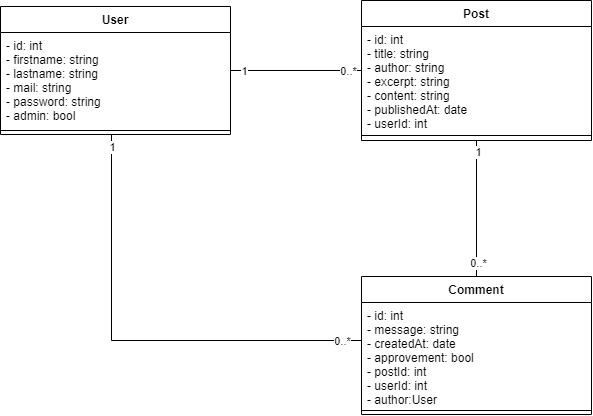

The diagram above was exported from draw.io. Its source (the exported page's mxGraphModel, read from the mxfile embedded in the PNG):
<mxGraphModel dx="858" dy="1567" grid="1" gridSize="10" guides="1" tooltips="1" connect="1" arrows="1" fold="1" page="1" pageScale="1" pageWidth="827" pageHeight="1169" math="0" shadow="0">
  <root>
    <mxCell id="4QXlC-1CrpndTcV3Kipg-0" />
    <mxCell id="4QXlC-1CrpndTcV3Kipg-1" parent="4QXlC-1CrpndTcV3Kipg-0" />
    <mxCell id="uHvxE0az6lWh7nvL5cZV-0" style="edgeStyle=orthogonalEdgeStyle;rounded=0;orthogonalLoop=1;jettySize=auto;html=1;" parent="4QXlC-1CrpndTcV3Kipg-1" source="-niM3CxVgNIxbM_51oJc-0" target="uHvxE0az6lWh7nvL5cZV-11" edge="1">
      <mxGeometry relative="1" as="geometry">
        <mxPoint x="154" y="640" as="targetPoint" />
      </mxGeometry>
    </mxCell>
    <mxCell id="-niM3CxVgNIxbM_51oJc-0" value="User" style="swimlane;fontStyle=1;align=center;verticalAlign=top;childLayout=stackLayout;horizontal=1;startSize=26;horizontalStack=0;resizeParent=1;resizeParentMax=0;resizeLast=0;collapsible=1;marginBottom=0;" parent="4QXlC-1CrpndTcV3Kipg-1" vertex="1">
      <mxGeometry x="39" y="750" width="230" height="310" as="geometry" />
    </mxCell>
    <mxCell id="-niM3CxVgNIxbM_51oJc-1" value="- id: int&#10;- firstname: string&#10;- lastname: string&#10;- mail: string&#10;- password: string&#10;- roles: bool" style="text;strokeColor=none;fillColor=none;align=left;verticalAlign=top;spacingLeft=4;spacingRight=4;overflow=hidden;rotatable=0;points=[[0,0.5],[1,0.5]];portConstraint=eastwest;" parent="-niM3CxVgNIxbM_51oJc-0" vertex="1">
      <mxGeometry y="26" width="230" height="94" as="geometry" />
    </mxCell>
    <mxCell id="-niM3CxVgNIxbM_51oJc-2" value="" style="line;strokeWidth=1;fillColor=none;align=left;verticalAlign=middle;spacingTop=-1;spacingLeft=3;spacingRight=3;rotatable=0;labelPosition=right;points=[];portConstraint=eastwest;" parent="-niM3CxVgNIxbM_51oJc-0" vertex="1">
      <mxGeometry y="120" width="230" height="8" as="geometry" />
    </mxCell>
    <mxCell id="-niM3CxVgNIxbM_51oJc-3" value="+ getId&#10;+ setId(id)&#10;+ getFirstname&#10;+ setFirstname(firstname)&#10;+ getLastname&#10;+ setLastname(lastname)&#10;+ getMail&#10;+ setMail(mail)&#10;+ getPassword&#10;+ setPassword(password)&#10;+ getRoles&#10;+ setRoles(roles)" style="text;strokeColor=none;fillColor=none;align=left;verticalAlign=top;spacingLeft=4;spacingRight=4;overflow=hidden;rotatable=0;points=[[0,0.5],[1,0.5]];portConstraint=eastwest;" parent="-niM3CxVgNIxbM_51oJc-0" vertex="1">
      <mxGeometry y="128" width="230" height="182" as="geometry" />
    </mxCell>
    <mxCell id="uHvxE0az6lWh7nvL5cZV-1" style="edgeStyle=orthogonalEdgeStyle;rounded=0;orthogonalLoop=1;jettySize=auto;html=1;" parent="4QXlC-1CrpndTcV3Kipg-1" source="-niM3CxVgNIxbM_51oJc-4" target="uHvxE0az6lWh7nvL5cZV-3" edge="1">
      <mxGeometry relative="1" as="geometry">
        <mxPoint x="414" y="640" as="targetPoint" />
      </mxGeometry>
    </mxCell>
    <mxCell id="-niM3CxVgNIxbM_51oJc-4" value="Post" style="swimlane;fontStyle=1;align=center;verticalAlign=top;childLayout=stackLayout;horizontal=1;startSize=26;horizontalStack=0;resizeParent=1;resizeParentMax=0;resizeLast=0;collapsible=1;marginBottom=0;" parent="4QXlC-1CrpndTcV3Kipg-1" vertex="1">
      <mxGeometry x="299" y="750" width="230" height="310" as="geometry" />
    </mxCell>
    <mxCell id="-niM3CxVgNIxbM_51oJc-5" value="- id: int&#10;- title: string&#10;- resum: string&#10;- content: string&#10;- date: date&#10;" style="text;strokeColor=none;fillColor=none;align=left;verticalAlign=top;spacingLeft=4;spacingRight=4;overflow=hidden;rotatable=0;points=[[0,0.5],[1,0.5]];portConstraint=eastwest;" parent="-niM3CxVgNIxbM_51oJc-4" vertex="1">
      <mxGeometry y="26" width="230" height="94" as="geometry" />
    </mxCell>
    <mxCell id="-niM3CxVgNIxbM_51oJc-6" value="" style="line;strokeWidth=1;fillColor=none;align=left;verticalAlign=middle;spacingTop=-1;spacingLeft=3;spacingRight=3;rotatable=0;labelPosition=right;points=[];portConstraint=eastwest;" parent="-niM3CxVgNIxbM_51oJc-4" vertex="1">
      <mxGeometry y="120" width="230" height="8" as="geometry" />
    </mxCell>
    <mxCell id="-niM3CxVgNIxbM_51oJc-7" value="+ getId&#10;+ setId(id)&#10;+ getTitle&#10;+ setTitle(title)&#10;+ getResum&#10;+ setResum(resum)&#10;+ getContent&#10;+ setContent(content)&#10;+ getDate&#10;+ setDate(date)" style="text;strokeColor=none;fillColor=none;align=left;verticalAlign=top;spacingLeft=4;spacingRight=4;overflow=hidden;rotatable=0;points=[[0,0.5],[1,0.5]];portConstraint=eastwest;" parent="-niM3CxVgNIxbM_51oJc-4" vertex="1">
      <mxGeometry y="128" width="230" height="182" as="geometry" />
    </mxCell>
    <mxCell id="uHvxE0az6lWh7nvL5cZV-2" style="edgeStyle=orthogonalEdgeStyle;rounded=0;orthogonalLoop=1;jettySize=auto;html=1;" parent="4QXlC-1CrpndTcV3Kipg-1" source="-niM3CxVgNIxbM_51oJc-8" target="uHvxE0az6lWh7nvL5cZV-7" edge="1">
      <mxGeometry relative="1" as="geometry">
        <mxPoint x="674" y="640" as="targetPoint" />
      </mxGeometry>
    </mxCell>
    <mxCell id="-niM3CxVgNIxbM_51oJc-8" value="Comment" style="swimlane;fontStyle=1;align=center;verticalAlign=top;childLayout=stackLayout;horizontal=1;startSize=26;horizontalStack=0;resizeParent=1;resizeParentMax=0;resizeLast=0;collapsible=1;marginBottom=0;" parent="4QXlC-1CrpndTcV3Kipg-1" vertex="1">
      <mxGeometry x="559" y="750" width="230" height="310" as="geometry" />
    </mxCell>
    <mxCell id="-niM3CxVgNIxbM_51oJc-9" value="- id: int&#10;- message: string&#10;- createdAt: date&#10;- isValid: bool&#10;" style="text;strokeColor=none;fillColor=none;align=left;verticalAlign=top;spacingLeft=4;spacingRight=4;overflow=hidden;rotatable=0;points=[[0,0.5],[1,0.5]];portConstraint=eastwest;" parent="-niM3CxVgNIxbM_51oJc-8" vertex="1">
      <mxGeometry y="26" width="230" height="94" as="geometry" />
    </mxCell>
    <mxCell id="-niM3CxVgNIxbM_51oJc-10" value="" style="line;strokeWidth=1;fillColor=none;align=left;verticalAlign=middle;spacingTop=-1;spacingLeft=3;spacingRight=3;rotatable=0;labelPosition=right;points=[];portConstraint=eastwest;" parent="-niM3CxVgNIxbM_51oJc-8" vertex="1">
      <mxGeometry y="120" width="230" height="8" as="geometry" />
    </mxCell>
    <mxCell id="-niM3CxVgNIxbM_51oJc-11" value="+ getId&#10;+ setId(id)&#10;+ getMessage&#10;+ setMessage(message)&#10;+ getCreatedAt&#10;+ setCreatedAt(createdAt)&#10;+ getIsValid&#10;+ setIsValid(IsValid)" style="text;strokeColor=none;fillColor=none;align=left;verticalAlign=top;spacingLeft=4;spacingRight=4;overflow=hidden;rotatable=0;points=[[0,0.5],[1,0.5]];portConstraint=eastwest;" parent="-niM3CxVgNIxbM_51oJc-8" vertex="1">
      <mxGeometry y="128" width="230" height="182" as="geometry" />
    </mxCell>
    <mxCell id="ezMqwKxjMKI6TvK0H-Vv-1" style="edgeStyle=orthogonalEdgeStyle;rounded=0;orthogonalLoop=1;jettySize=auto;html=1;" parent="4QXlC-1CrpndTcV3Kipg-1" source="uHvxE0az6lWh7nvL5cZV-3" edge="1">
      <mxGeometry relative="1" as="geometry">
        <mxPoint x="414" y="430" as="targetPoint" />
      </mxGeometry>
    </mxCell>
    <mxCell id="uHvxE0az6lWh7nvL5cZV-3" value="PostManager" style="swimlane;fontStyle=1;align=center;verticalAlign=top;childLayout=stackLayout;horizontal=1;startSize=26;horizontalStack=0;resizeParent=1;resizeParentMax=0;resizeLast=0;collapsible=1;marginBottom=0;" parent="4QXlC-1CrpndTcV3Kipg-1" vertex="1">
      <mxGeometry x="299" y="550" width="230" height="120" as="geometry" />
    </mxCell>
    <mxCell id="uHvxE0az6lWh7nvL5cZV-5" value="" style="line;strokeWidth=1;fillColor=none;align=left;verticalAlign=middle;spacingTop=-1;spacingLeft=3;spacingRight=3;rotatable=0;labelPosition=right;points=[];portConstraint=eastwest;" parent="uHvxE0az6lWh7nvL5cZV-3" vertex="1">
      <mxGeometry y="26" width="230" height="8" as="geometry" />
    </mxCell>
    <mxCell id="uHvxE0az6lWh7nvL5cZV-6" value="+ getAll&#10;+ get&#10;+ add&#10;+ update&#10;+ delete&#10;" style="text;strokeColor=none;fillColor=none;align=left;verticalAlign=top;spacingLeft=4;spacingRight=4;overflow=hidden;rotatable=0;points=[[0,0.5],[1,0.5]];portConstraint=eastwest;" parent="uHvxE0az6lWh7nvL5cZV-3" vertex="1">
      <mxGeometry y="34" width="230" height="86" as="geometry" />
    </mxCell>
    <mxCell id="ezMqwKxjMKI6TvK0H-Vv-0" style="edgeStyle=orthogonalEdgeStyle;rounded=0;orthogonalLoop=1;jettySize=auto;html=1;" parent="4QXlC-1CrpndTcV3Kipg-1" source="uHvxE0az6lWh7nvL5cZV-7" target="eHo5f4yBbKyPihqezTao-2" edge="1">
      <mxGeometry relative="1" as="geometry">
        <mxPoint x="599" y="420" as="targetPoint" />
        <Array as="points">
          <mxPoint x="674" y="485" />
          <mxPoint x="519" y="485" />
        </Array>
      </mxGeometry>
    </mxCell>
    <mxCell id="uHvxE0az6lWh7nvL5cZV-7" value="CommentManager" style="swimlane;fontStyle=1;align=center;verticalAlign=top;childLayout=stackLayout;horizontal=1;startSize=26;horizontalStack=0;resizeParent=1;resizeParentMax=0;resizeLast=0;collapsible=1;marginBottom=0;" parent="4QXlC-1CrpndTcV3Kipg-1" vertex="1">
      <mxGeometry x="559" y="550" width="230" height="120" as="geometry" />
    </mxCell>
    <mxCell id="uHvxE0az6lWh7nvL5cZV-9" value="" style="line;strokeWidth=1;fillColor=none;align=left;verticalAlign=middle;spacingTop=-1;spacingLeft=3;spacingRight=3;rotatable=0;labelPosition=right;points=[];portConstraint=eastwest;" parent="uHvxE0az6lWh7nvL5cZV-7" vertex="1">
      <mxGeometry y="26" width="230" height="8" as="geometry" />
    </mxCell>
    <mxCell id="uHvxE0az6lWh7nvL5cZV-10" value="+ getAll&#10;+ get&#10;+ add&#10;+ validate&#10;" style="text;strokeColor=none;fillColor=none;align=left;verticalAlign=top;spacingLeft=4;spacingRight=4;overflow=hidden;rotatable=0;points=[[0,0.5],[1,0.5]];portConstraint=eastwest;" parent="uHvxE0az6lWh7nvL5cZV-7" vertex="1">
      <mxGeometry y="34" width="230" height="86" as="geometry" />
    </mxCell>
    <mxCell id="ezMqwKxjMKI6TvK0H-Vv-2" style="edgeStyle=orthogonalEdgeStyle;rounded=0;orthogonalLoop=1;jettySize=auto;html=1;" parent="4QXlC-1CrpndTcV3Kipg-1" source="uHvxE0az6lWh7nvL5cZV-11" target="eHo5f4yBbKyPihqezTao-2" edge="1">
      <mxGeometry relative="1" as="geometry">
        <mxPoint x="219" y="430" as="targetPoint" />
        <Array as="points">
          <mxPoint x="154" y="490" />
          <mxPoint x="329" y="490" />
        </Array>
      </mxGeometry>
    </mxCell>
    <mxCell id="uHvxE0az6lWh7nvL5cZV-11" value="UserManager" style="swimlane;fontStyle=1;align=center;verticalAlign=top;childLayout=stackLayout;horizontal=1;startSize=26;horizontalStack=0;resizeParent=1;resizeParentMax=0;resizeLast=0;collapsible=1;marginBottom=0;" parent="4QXlC-1CrpndTcV3Kipg-1" vertex="1">
      <mxGeometry x="39" y="550" width="230" height="120" as="geometry" />
    </mxCell>
    <mxCell id="uHvxE0az6lWh7nvL5cZV-13" value="" style="line;strokeWidth=1;fillColor=none;align=left;verticalAlign=middle;spacingTop=-1;spacingLeft=3;spacingRight=3;rotatable=0;labelPosition=right;points=[];portConstraint=eastwest;" parent="uHvxE0az6lWh7nvL5cZV-11" vertex="1">
      <mxGeometry y="26" width="230" height="8" as="geometry" />
    </mxCell>
    <mxCell id="uHvxE0az6lWh7nvL5cZV-14" value="+ login&#10;+ register&#10;+ getStatus&#10;+ checkPassword&#10;" style="text;strokeColor=none;fillColor=none;align=left;verticalAlign=top;spacingLeft=4;spacingRight=4;overflow=hidden;rotatable=0;points=[[0,0.5],[1,0.5]];portConstraint=eastwest;" parent="uHvxE0az6lWh7nvL5cZV-11" vertex="1">
      <mxGeometry y="34" width="230" height="86" as="geometry" />
    </mxCell>
    <mxCell id="eHo5f4yBbKyPihqezTao-0" value="Manager" style="swimlane;fontStyle=1;align=center;verticalAlign=top;childLayout=stackLayout;horizontal=1;startSize=26;horizontalStack=0;resizeParent=1;resizeParentMax=0;resizeLast=0;collapsible=1;marginBottom=0;" parent="4QXlC-1CrpndTcV3Kipg-1" vertex="1">
      <mxGeometry x="309" y="310" width="230" height="120" as="geometry" />
    </mxCell>
    <mxCell id="eHo5f4yBbKyPihqezTao-3" value="- db" style="text;strokeColor=none;fillColor=none;align=left;verticalAlign=top;spacingLeft=4;spacingRight=4;overflow=hidden;rotatable=0;points=[[0,0.5],[1,0.5]];portConstraint=eastwest;" parent="eHo5f4yBbKyPihqezTao-0" vertex="1">
      <mxGeometry y="26" width="230" height="24" as="geometry" />
    </mxCell>
    <mxCell id="eHo5f4yBbKyPihqezTao-1" value="" style="line;strokeWidth=1;fillColor=none;align=left;verticalAlign=middle;spacingTop=-1;spacingLeft=3;spacingRight=3;rotatable=0;labelPosition=right;points=[];portConstraint=eastwest;" parent="eHo5f4yBbKyPihqezTao-0" vertex="1">
      <mxGeometry y="50" width="230" height="10" as="geometry" />
    </mxCell>
    <mxCell id="eHo5f4yBbKyPihqezTao-2" value="+ __construct" style="text;strokeColor=none;fillColor=none;align=left;verticalAlign=top;spacingLeft=4;spacingRight=4;overflow=hidden;rotatable=0;points=[[0,0.5],[1,0.5]];portConstraint=eastwest;" parent="eHo5f4yBbKyPihqezTao-0" vertex="1">
      <mxGeometry y="60" width="230" height="60" as="geometry" />
    </mxCell>
    <mxCell id="NlQHvNS-iQGPuQNG-sBB-12" style="edgeStyle=orthogonalEdgeStyle;rounded=0;orthogonalLoop=1;jettySize=auto;html=1;fontColor=#FFFFFF;endArrow=none;endFill=0;" parent="4QXlC-1CrpndTcV3Kipg-1" source="NlQHvNS-iQGPuQNG-sBB-0" target="NlQHvNS-iQGPuQNG-sBB-4" edge="1">
      <mxGeometry relative="1" as="geometry" />
    </mxCell>
    <mxCell id="NlQHvNS-iQGPuQNG-sBB-14" value="&lt;font color=&quot;#000000&quot;&gt;1&lt;/font&gt;" style="edgeLabel;html=1;align=center;verticalAlign=middle;resizable=0;points=[];fontColor=#FFFFFF;" parent="NlQHvNS-iQGPuQNG-sBB-12" vertex="1" connectable="0">
      <mxGeometry x="-0.801" relative="1" as="geometry">
        <mxPoint as="offset" />
      </mxGeometry>
    </mxCell>
    <mxCell id="NlQHvNS-iQGPuQNG-sBB-15" value="&lt;font color=&quot;#000000&quot;&gt;0..*&lt;/font&gt;" style="edgeLabel;html=1;align=center;verticalAlign=middle;resizable=0;points=[];fontColor=#FFFFFF;" parent="NlQHvNS-iQGPuQNG-sBB-12" vertex="1" connectable="0">
      <mxGeometry x="0.7811" relative="1" as="geometry">
        <mxPoint as="offset" />
      </mxGeometry>
    </mxCell>
    <mxCell id="NlQHvNS-iQGPuQNG-sBB-0" value="User" style="swimlane;fontStyle=1;align=center;verticalAlign=top;childLayout=stackLayout;horizontal=1;startSize=26;horizontalStack=0;resizeParent=1;resizeParentMax=0;resizeLast=0;collapsible=1;marginBottom=0;" parent="4QXlC-1CrpndTcV3Kipg-1" vertex="1">
      <mxGeometry x="39" y="-870" width="230" height="128" as="geometry" />
    </mxCell>
    <mxCell id="NlQHvNS-iQGPuQNG-sBB-1" value="- id: int&#10;- firstname: string&#10;- lastname: string&#10;- mail: string&#10;- password: string&#10;- admin: bool" style="text;strokeColor=none;fillColor=none;align=left;verticalAlign=top;spacingLeft=4;spacingRight=4;overflow=hidden;rotatable=0;points=[[0,0.5],[1,0.5]];portConstraint=eastwest;" parent="NlQHvNS-iQGPuQNG-sBB-0" vertex="1">
      <mxGeometry y="26" width="230" height="94" as="geometry" />
    </mxCell>
    <mxCell id="NlQHvNS-iQGPuQNG-sBB-2" value="" style="line;strokeWidth=1;fillColor=none;align=left;verticalAlign=middle;spacingTop=-1;spacingLeft=3;spacingRight=3;rotatable=0;labelPosition=right;points=[];portConstraint=eastwest;" parent="NlQHvNS-iQGPuQNG-sBB-0" vertex="1">
      <mxGeometry y="120" width="230" height="8" as="geometry" />
    </mxCell>
    <mxCell id="NlQHvNS-iQGPuQNG-sBB-16" style="edgeStyle=orthogonalEdgeStyle;rounded=0;orthogonalLoop=1;jettySize=auto;html=1;fontColor=#FFFFFF;endArrow=none;endFill=0;" parent="4QXlC-1CrpndTcV3Kipg-1" source="NlQHvNS-iQGPuQNG-sBB-4" target="NlQHvNS-iQGPuQNG-sBB-8" edge="1">
      <mxGeometry relative="1" as="geometry" />
    </mxCell>
    <mxCell id="NlQHvNS-iQGPuQNG-sBB-17" value="&lt;font color=&quot;#000000&quot;&gt;1&lt;/font&gt;" style="edgeLabel;html=1;align=center;verticalAlign=middle;resizable=0;points=[];fontColor=#FFFFFF;" parent="NlQHvNS-iQGPuQNG-sBB-16" vertex="1" connectable="0">
      <mxGeometry x="-0.8421" y="1" relative="1" as="geometry">
        <mxPoint as="offset" />
      </mxGeometry>
    </mxCell>
    <mxCell id="NlQHvNS-iQGPuQNG-sBB-18" value="&lt;font color=&quot;#000000&quot;&gt;0..*&lt;/font&gt;" style="edgeLabel;html=1;align=center;verticalAlign=middle;resizable=0;points=[];fontColor=#FFFFFF;" parent="NlQHvNS-iQGPuQNG-sBB-16" vertex="1" connectable="0">
      <mxGeometry x="0.7895" y="2" relative="1" as="geometry">
        <mxPoint x="-1" as="offset" />
      </mxGeometry>
    </mxCell>
    <mxCell id="NlQHvNS-iQGPuQNG-sBB-4" value="Post" style="swimlane;fontStyle=1;align=center;verticalAlign=top;childLayout=stackLayout;horizontal=1;startSize=26;horizontalStack=0;resizeParent=1;resizeParentMax=0;resizeLast=0;collapsible=1;marginBottom=0;" parent="4QXlC-1CrpndTcV3Kipg-1" vertex="1">
      <mxGeometry x="400" y="-876" width="230" height="140" as="geometry" />
    </mxCell>
    <mxCell id="NlQHvNS-iQGPuQNG-sBB-5" value="- id: int&#10;- title: string&#10;- author: string&#10;- excerpt: string&#10;- content: string&#10;- publishedAt: date&#10;- userId: int" style="text;strokeColor=none;fillColor=none;align=left;verticalAlign=top;spacingLeft=4;spacingRight=4;overflow=hidden;rotatable=0;points=[[0,0.5],[1,0.5]];portConstraint=eastwest;" parent="NlQHvNS-iQGPuQNG-sBB-4" vertex="1">
      <mxGeometry y="26" width="230" height="104" as="geometry" />
    </mxCell>
    <mxCell id="NlQHvNS-iQGPuQNG-sBB-6" value="" style="line;strokeWidth=1;fillColor=none;align=left;verticalAlign=middle;spacingTop=-1;spacingLeft=3;spacingRight=3;rotatable=0;labelPosition=right;points=[];portConstraint=eastwest;" parent="NlQHvNS-iQGPuQNG-sBB-4" vertex="1">
      <mxGeometry y="130" width="230" height="10" as="geometry" />
    </mxCell>
    <mxCell id="NlQHvNS-iQGPuQNG-sBB-8" value="Comment" style="swimlane;fontStyle=1;align=center;verticalAlign=top;childLayout=stackLayout;horizontal=1;startSize=26;horizontalStack=0;resizeParent=1;resizeParentMax=0;resizeLast=0;collapsible=1;marginBottom=0;" parent="4QXlC-1CrpndTcV3Kipg-1" vertex="1">
      <mxGeometry x="400" y="-600" width="230" height="138" as="geometry" />
    </mxCell>
    <mxCell id="NlQHvNS-iQGPuQNG-sBB-9" value="- id: int&#10;- message: string&#10;- createdAt: date&#10;- approvement: bool&#10;- postId: int&#10;- userId: int&#10;- author:User&#10;&#10;" style="text;strokeColor=none;fillColor=none;align=left;verticalAlign=top;spacingLeft=4;spacingRight=4;overflow=hidden;rotatable=0;points=[[0,0.5],[1,0.5]];portConstraint=eastwest;" parent="NlQHvNS-iQGPuQNG-sBB-8" vertex="1">
      <mxGeometry y="26" width="230" height="104" as="geometry" />
    </mxCell>
    <mxCell id="NlQHvNS-iQGPuQNG-sBB-10" value="" style="line;strokeWidth=1;fillColor=none;align=left;verticalAlign=middle;spacingTop=-1;spacingLeft=3;spacingRight=3;rotatable=0;labelPosition=right;points=[];portConstraint=eastwest;" parent="NlQHvNS-iQGPuQNG-sBB-8" vertex="1">
      <mxGeometry y="130" width="230" height="8" as="geometry" />
    </mxCell>
    <mxCell id="g_HgHcnlLglUgArR_olP-0" style="edgeStyle=orthogonalEdgeStyle;rounded=0;orthogonalLoop=1;jettySize=auto;html=1;fontColor=#FFFFFF;endArrow=none;endFill=0;" parent="4QXlC-1CrpndTcV3Kipg-1" source="NlQHvNS-iQGPuQNG-sBB-0" target="NlQHvNS-iQGPuQNG-sBB-8" edge="1">
      <mxGeometry relative="1" as="geometry">
        <mxPoint x="168" y="-630" as="sourcePoint" />
        <mxPoint x="299" y="-630" as="targetPoint" />
        <Array as="points">
          <mxPoint x="150" y="-536" />
        </Array>
      </mxGeometry>
    </mxCell>
    <mxCell id="g_HgHcnlLglUgArR_olP-1" value="&lt;font color=&quot;#000000&quot;&gt;1&lt;/font&gt;" style="edgeLabel;html=1;align=center;verticalAlign=middle;resizable=0;points=[];fontColor=#FFFFFF;" parent="g_HgHcnlLglUgArR_olP-0" vertex="1" connectable="0">
      <mxGeometry x="-0.801" relative="1" as="geometry">
        <mxPoint y="-33" as="offset" />
      </mxGeometry>
    </mxCell>
    <mxCell id="g_HgHcnlLglUgArR_olP-2" value="&lt;font color=&quot;#000000&quot;&gt;0..*&lt;/font&gt;" style="edgeLabel;html=1;align=center;verticalAlign=middle;resizable=0;points=[];fontColor=#FFFFFF;" parent="g_HgHcnlLglUgArR_olP-0" vertex="1" connectable="0">
      <mxGeometry x="0.7811" relative="1" as="geometry">
        <mxPoint x="30" as="offset" />
      </mxGeometry>
    </mxCell>
  </root>
</mxGraphModel>